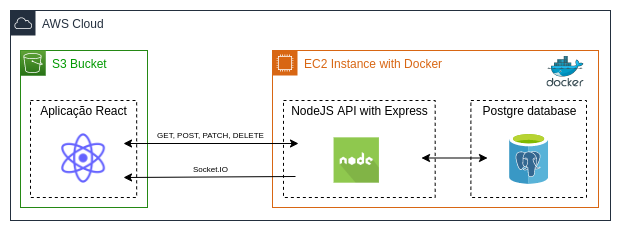

The diagram above was exported from draw.io. Its source (the exported page's mxGraphModel, read from the mxfile embedded in the PNG):
<mxGraphModel dx="1792" dy="560" grid="1" gridSize="10" guides="1" tooltips="1" connect="1" arrows="1" fold="1" page="1" pageScale="1" pageWidth="827" pageHeight="1169" math="0" shadow="0">
  <root>
    <mxCell id="0" />
    <mxCell id="1" parent="0" />
    <mxCell id="ALUqjwiA6_nBD3g-iKfE-76" value="" style="whiteSpace=wrap;html=1;rounded=0;dashed=1;fontSize=8;fontColor=#000000;strokeColor=none;strokeWidth=1;fillColor=none;glass=0;" vertex="1" parent="1">
      <mxGeometry x="-660" y="280" width="620" height="230" as="geometry" />
    </mxCell>
    <mxCell id="ALUqjwiA6_nBD3g-iKfE-20" value="AWS Cloud" style="points=[[0,0],[0.25,0],[0.5,0],[0.75,0],[1,0],[1,0.25],[1,0.5],[1,0.75],[1,1],[0.75,1],[0.5,1],[0.25,1],[0,1],[0,0.75],[0,0.5],[0,0.25]];outlineConnect=0;gradientColor=none;html=1;whiteSpace=wrap;fontSize=12;fontStyle=0;shape=mxgraph.aws4.group;grIcon=mxgraph.aws4.group_aws_cloud;strokeColor=#232F3E;fillColor=none;verticalAlign=top;align=left;spacingLeft=30;fontColor=#232F3E;dashed=0;rounded=1;" vertex="1" parent="1">
      <mxGeometry x="-650" y="290" width="600" height="210" as="geometry" />
    </mxCell>
    <mxCell id="ALUqjwiA6_nBD3g-iKfE-48" value="S3 Bucket" style="points=[[0,0],[0.25,0],[0.5,0],[0.75,0],[1,0],[1,0.25],[1,0.5],[1,0.75],[1,1],[0.75,1],[0.5,1],[0.25,1],[0,1],[0,0.75],[0,0.5],[0,0.25]];outlineConnect=0;gradientColor=none;html=1;whiteSpace=wrap;fontSize=12;fontStyle=0;shape=mxgraph.aws4.group;grIcon=mxgraph.aws4.group_vpc;strokeColor=#248814;fillColor=none;verticalAlign=top;align=left;spacingLeft=30;fontColor=#009900;dashed=0;rounded=1;" vertex="1" parent="1">
      <mxGeometry x="-640" y="330" width="127" height="157" as="geometry" />
    </mxCell>
    <mxCell id="ALUqjwiA6_nBD3g-iKfE-21" value="EC2 Instance with Docker" style="points=[[0,0],[0.25,0],[0.5,0],[0.75,0],[1,0],[1,0.25],[1,0.5],[1,0.75],[1,1],[0.75,1],[0.5,1],[0.25,1],[0,1],[0,0.75],[0,0.5],[0,0.25]];outlineConnect=0;gradientColor=none;html=1;whiteSpace=wrap;fontSize=12;fontStyle=0;shape=mxgraph.aws4.group;grIcon=mxgraph.aws4.group_ec2_instance_contents;strokeColor=#D86613;fillColor=none;verticalAlign=top;align=left;spacingLeft=30;fontColor=#D86613;dashed=0;rounded=1;" vertex="1" parent="1">
      <mxGeometry x="-388" y="330" width="326" height="157" as="geometry" />
    </mxCell>
    <mxCell id="ALUqjwiA6_nBD3g-iKfE-50" value="" style="rounded=0;whiteSpace=wrap;html=1;dashed=1;strokeColor=default;strokeWidth=1;fillColor=none;" vertex="1" parent="1">
      <mxGeometry x="-630" y="380" width="106.16" height="97" as="geometry" />
    </mxCell>
    <mxCell id="ALUqjwiA6_nBD3g-iKfE-22" value="" style="sketch=0;aspect=fixed;html=1;points=[];align=center;image;fontSize=12;image=img/lib/mscae/Docker.svg;rounded=1;strokeColor=#000000;" vertex="1" parent="1">
      <mxGeometry x="-113.61254870129872" y="335.9987234042553" width="37.224927406745586" height="30.52444047353138" as="geometry" />
    </mxCell>
    <mxCell id="ALUqjwiA6_nBD3g-iKfE-39" value="" style="group;strokeWidth=1;fillColor=none;strokeColor=default;dashed=1;container=0;" vertex="1" connectable="0" parent="1">
      <mxGeometry x="-377" y="380" width="151.68" height="97" as="geometry" />
    </mxCell>
    <mxCell id="ALUqjwiA6_nBD3g-iKfE-40" value="" style="group;strokeColor=default;dashed=1;" vertex="1" connectable="0" parent="1">
      <mxGeometry x="-189.61" y="380" width="115.61" height="97" as="geometry" />
    </mxCell>
    <mxCell id="ALUqjwiA6_nBD3g-iKfE-51" value="Aplicação React" style="text;html=1;align=center;verticalAlign=middle;resizable=0;points=[];autosize=1;strokeColor=none;fillColor=none;" vertex="1" parent="1">
      <mxGeometry x="-626.9199999999998" y="380" width="100" height="20" as="geometry" />
    </mxCell>
    <mxCell id="ALUqjwiA6_nBD3g-iKfE-49" value="" style="shape=image;html=1;verticalAlign=top;verticalLabelPosition=bottom;labelBackgroundColor=#ffffff;imageAspect=0;aspect=fixed;image=https://cdn1.iconfinder.com/data/icons/unicons-line-vol-5/24/react-128.png;rounded=1;dashed=1;strokeColor=default;strokeWidth=1;fillColor=none;" vertex="1" parent="1">
      <mxGeometry x="-606.42" y="408.5" width="59" height="59" as="geometry" />
    </mxCell>
    <mxCell id="ALUqjwiA6_nBD3g-iKfE-57" value="" style="endArrow=classic;html=1;rounded=0;fontColor=#009900;startArrow=classic;startFill=1;" edge="1" parent="1">
      <mxGeometry width="50" height="50" relative="1" as="geometry">
        <mxPoint x="-537" y="423" as="sourcePoint" />
        <mxPoint x="-362" y="423" as="targetPoint" />
      </mxGeometry>
    </mxCell>
    <mxCell id="ALUqjwiA6_nBD3g-iKfE-58" value="" style="endArrow=classic;html=1;rounded=0;fontColor=#009900;" edge="1" parent="1">
      <mxGeometry width="50" height="50" relative="1" as="geometry">
        <mxPoint x="-365" y="456" as="sourcePoint" />
        <mxPoint x="-537" y="457" as="targetPoint" />
      </mxGeometry>
    </mxCell>
    <mxCell id="ALUqjwiA6_nBD3g-iKfE-60" value="GET, POST, PATCH, DELETE" style="text;html=1;align=center;verticalAlign=middle;resizable=0;points=[];autosize=1;strokeColor=none;fillColor=none;fontColor=#000000;fontSize=8;" vertex="1" parent="1">
      <mxGeometry x="-510" y="405" width="120" height="20" as="geometry" />
    </mxCell>
    <mxCell id="ALUqjwiA6_nBD3g-iKfE-63" value="Socket.IO" style="text;html=1;align=center;verticalAlign=middle;resizable=0;points=[];autosize=1;strokeColor=none;fillColor=none;fontSize=8;fontColor=#000000;" vertex="1" parent="1">
      <mxGeometry x="-475" y="439" width="50" height="20" as="geometry" />
    </mxCell>
    <mxCell id="ALUqjwiA6_nBD3g-iKfE-33" value="Postgre database" style="text;html=1;align=center;verticalAlign=middle;resizable=0;points=[];autosize=1;strokeColor=none;fillColor=none;" vertex="1" parent="1">
      <mxGeometry x="-186.39" y="380" width="110" height="20" as="geometry" />
    </mxCell>
    <mxCell id="ALUqjwiA6_nBD3g-iKfE-31" value="" style="sketch=0;aspect=fixed;html=1;points=[];align=center;image;fontSize=12;image=img/lib/mscae/Azure_Database_for_PostgreSQL_servers.svg;rounded=1;strokeColor=#000000;fillColor=none;" vertex="1" parent="1">
      <mxGeometry x="-150.89228857142854" y="411.0045398773006" width="39" height="54" as="geometry" />
    </mxCell>
    <mxCell id="ALUqjwiA6_nBD3g-iKfE-44" value="" style="endArrow=classic;startArrow=classic;html=1;rounded=0;" edge="1" parent="1">
      <mxGeometry x="-385.23" y="340" width="50" height="50" as="geometry">
        <mxPoint x="-239" y="437.5" as="sourcePoint" />
        <mxPoint x="-172.99999999999997" y="437.5" as="targetPoint" />
      </mxGeometry>
    </mxCell>
    <mxCell id="ALUqjwiA6_nBD3g-iKfE-29" value="" style="shape=image;html=1;verticalAlign=top;verticalLabelPosition=bottom;labelBackgroundColor=#ffffff;imageAspect=0;aspect=fixed;image=https://cdn0.iconfinder.com/data/icons/long-shadow-web-icons/512/nodejs-128.png;rounded=1;strokeColor=#000000;fillColor=none;" vertex="1" parent="1">
      <mxGeometry x="-326.44" y="417.34285714285716" width="45.35659793814433" height="45.35659793814433" as="geometry" />
    </mxCell>
    <mxCell id="ALUqjwiA6_nBD3g-iKfE-28" value="NodeJS API with Express" style="text;html=1;align=center;verticalAlign=middle;resizable=0;points=[];autosize=1;strokeColor=none;fillColor=none;" vertex="1" parent="1">
      <mxGeometry x="-376.15999999999997" y="380.00428571428574" width="150" height="20" as="geometry" />
    </mxCell>
    <mxCell id="ALUqjwiA6_nBD3g-iKfE-73" value="" style="sketch=0;points=[[0,0,0],[0.25,0,0],[0.5,0,0],[0.75,0,0],[1,0,0],[0,1,0],[0.25,1,0],[0.5,1,0],[0.75,1,0],[1,1,0],[0,0.25,0],[0,0.5,0],[0,0.75,0],[1,0.25,0],[1,0.5,0],[1,0.75,0]];outlineConnect=0;fontColor=#232F3E;gradientColor=#60A337;gradientDirection=north;fillColor=#277116;strokeColor=#ffffff;dashed=0;verticalLabelPosition=bottom;verticalAlign=top;align=center;html=1;fontSize=12;fontStyle=0;aspect=fixed;shape=mxgraph.aws4.resourceIcon;resIcon=mxgraph.aws4.s3;rounded=1;" vertex="1" parent="1">
      <mxGeometry x="-640" y="330" width="25" height="25" as="geometry" />
    </mxCell>
  </root>
</mxGraphModel>